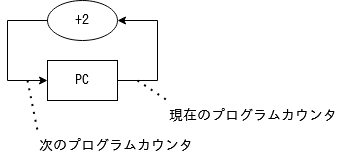

The diagram above was exported from draw.io. Its source (the exported page's mxGraphModel, read from the mxfile embedded in the PNG):
<mxGraphModel dx="981" dy="499" grid="1" gridSize="10" guides="1" tooltips="1" connect="1" arrows="1" fold="1" page="1" pageScale="1" pageWidth="500" pageHeight="500" math="0" shadow="0">
  <root>
    <mxCell id="0" />
    <mxCell id="1" parent="0" />
    <mxCell id="kjftEhkJiMHGPkTqzj5e-1" value="PC" style="rounded=0;whiteSpace=wrap;html=1;fontSize=14;fontFamily=IPAGothic;" vertex="1" parent="1">
      <mxGeometry x="80" y="80" width="70" height="40" as="geometry" />
    </mxCell>
    <mxCell id="kjftEhkJiMHGPkTqzj5e-2" value="+2" style="ellipse;whiteSpace=wrap;html=1;fontFamily=IPAGothic;fontSize=14;" vertex="1" parent="1">
      <mxGeometry x="80" y="20" width="70" height="40" as="geometry" />
    </mxCell>
    <mxCell id="kjftEhkJiMHGPkTqzj5e-3" value="" style="endArrow=classic;html=1;rounded=0;fontFamily=IPAGothic;fontSize=14;exitX=1;exitY=0.5;exitDx=0;exitDy=0;entryX=1;entryY=0.5;entryDx=0;entryDy=0;" edge="1" parent="1" source="kjftEhkJiMHGPkTqzj5e-1" target="kjftEhkJiMHGPkTqzj5e-2">
      <mxGeometry width="50" height="50" relative="1" as="geometry">
        <mxPoint x="160" y="130" as="sourcePoint" />
        <mxPoint x="210" y="80" as="targetPoint" />
        <Array as="points">
          <mxPoint x="190" y="100" />
          <mxPoint x="190" y="40" />
        </Array>
      </mxGeometry>
    </mxCell>
    <mxCell id="kjftEhkJiMHGPkTqzj5e-4" value="" style="endArrow=classic;html=1;rounded=0;fontFamily=IPAGothic;fontSize=14;exitX=0;exitY=0.5;exitDx=0;exitDy=0;entryX=0;entryY=0.5;entryDx=0;entryDy=0;" edge="1" parent="1" source="kjftEhkJiMHGPkTqzj5e-2" target="kjftEhkJiMHGPkTqzj5e-1">
      <mxGeometry width="50" height="50" relative="1" as="geometry">
        <mxPoint x="160" y="130" as="sourcePoint" />
        <mxPoint x="210" y="80" as="targetPoint" />
        <Array as="points">
          <mxPoint x="40" y="40" />
          <mxPoint x="40" y="100" />
        </Array>
      </mxGeometry>
    </mxCell>
    <mxCell id="kjftEhkJiMHGPkTqzj5e-5" value="" style="endArrow=none;dashed=1;html=1;dashPattern=1 3;strokeWidth=2;rounded=0;fontFamily=IPAGothic;fontSize=14;entryX=0;entryY=0;entryDx=0;entryDy=0;" edge="1" parent="1" target="kjftEhkJiMHGPkTqzj5e-7">
      <mxGeometry width="50" height="50" relative="1" as="geometry">
        <mxPoint x="170" y="100" as="sourcePoint" />
        <mxPoint x="200" y="120" as="targetPoint" />
      </mxGeometry>
    </mxCell>
    <mxCell id="kjftEhkJiMHGPkTqzj5e-6" value="" style="endArrow=none;dashed=1;html=1;dashPattern=1 3;strokeWidth=2;rounded=0;fontFamily=IPAGothic;fontSize=14;entryX=0;entryY=0;entryDx=0;entryDy=0;" edge="1" parent="1" target="kjftEhkJiMHGPkTqzj5e-8">
      <mxGeometry width="50" height="50" relative="1" as="geometry">
        <mxPoint x="60" y="100" as="sourcePoint" />
        <mxPoint x="60" y="150" as="targetPoint" />
      </mxGeometry>
    </mxCell>
    <mxCell id="kjftEhkJiMHGPkTqzj5e-7" value="現在のプログラムカウンタ" style="text;html=1;strokeColor=none;fillColor=none;align=left;verticalAlign=top;whiteSpace=wrap;rounded=0;fontFamily=IPAGothic;fontSize=14;" vertex="1" parent="1">
      <mxGeometry x="200" y="120" width="180" height="30" as="geometry" />
    </mxCell>
    <mxCell id="kjftEhkJiMHGPkTqzj5e-8" value="&lt;div align=&quot;left&quot;&gt;次のプログラムカウンタ&lt;/div&gt;" style="text;html=1;strokeColor=none;fillColor=none;align=left;verticalAlign=top;whiteSpace=wrap;rounded=0;fontFamily=IPAGothic;fontSize=14;" vertex="1" parent="1">
      <mxGeometry x="70" y="150" width="180" height="30" as="geometry" />
    </mxCell>
  </root>
</mxGraphModel>